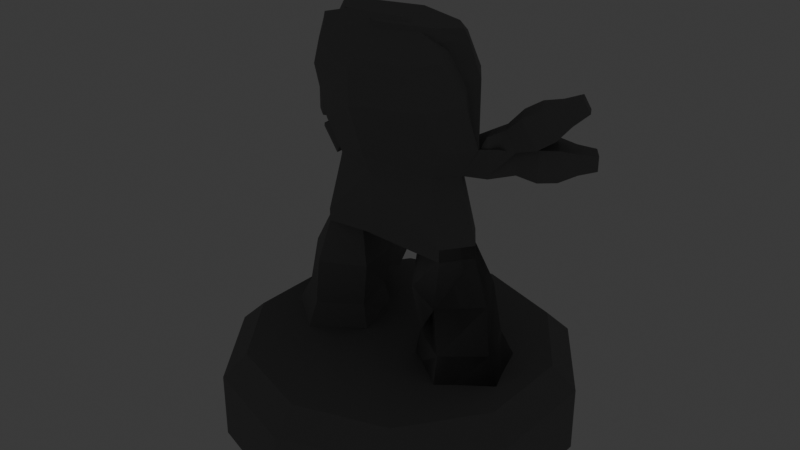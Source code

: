 # Source: statue_rootling.blend  (saved by Blender 4.5.88; exported with 4.5.12 LTS)
import bpy
from mathutils import Matrix  # noqa: F401  (used for matrix-valued properties, if any)

bpy.ops.wm.read_factory_settings(use_empty=True)
scene = bpy.context.scene
scene.name = 'Scene'

# ---- collections
col_collection = bpy.data.collections.new('Collection'); scene.collection.children.link(col_collection)

# ---- materials (node trees are filled in below, after node groups)
mat_material_002 = bpy.data.materials.new('Material.002')
mat_material = bpy.data.materials.new('Material')

# ---- material node trees
mat_material_002.use_nodes = True; mat_material_002.node_tree.nodes.clear()
_N = mat_material_002.node_tree.nodes; _L = mat_material_002.node_tree.links
n0 = _N.new('ShaderNodeBsdfPrincipled'); n0.name = 'Principled BSDF'; n0.location = (-200, 100)
n0.inputs[0].default_value = (0.2259, 0.2259, 0.2259, 1.0)
n0.inputs[2].default_value = 1.0
n1 = _N.new('ShaderNodeOutputMaterial'); n1.name = 'Material Output'; n1.location = (200, 100)
_L.new(n0.outputs[0], n1.inputs[0])
n1.is_active_output = True
mat_material.use_nodes = True; mat_material.node_tree.nodes.clear()
_N = mat_material.node_tree.nodes; _L = mat_material.node_tree.links
n0 = _N.new('ShaderNodeOutputMaterial'); n0.name = 'Material Output'; n0.location = (200, 100)
n1 = _N.new('ShaderNodeEmission'); n1.name = 'Emission'; n1.location = (-200, 100)
n1.inputs[0].default_value = (0.7602, 0.2227, 0.0, 1.0)
n1.inputs[1].default_value = 2.0
_L.new(n1.outputs[0], n0.inputs[0])
n0.is_active_output = True

# ---- world
world_world = bpy.data.worlds.new('World'); scene.world = world_world
world_world.use_nodes = True; world_world.node_tree.nodes.clear()
_N = world_world.node_tree.nodes; _L = world_world.node_tree.links
n0 = _N.new('ShaderNodeOutputWorld'); n0.name = 'World Output'; n0.location = (200, 100)
n1 = _N.new('ShaderNodeBackground'); n1.name = 'Background'; n1.location = (-200, 100)
n1.inputs[0].default_value = (0.05088, 0.05088, 0.05088, 1.0)
_L.new(n1.outputs[0], n0.inputs[0])
n0.is_active_output = True
world_world.color = (0.05088, 0.05088, 0.05088)
world_world.sun_shadow_jitter_overblur = 0.0

# ---- meshes
me_cylinder_001 = bpy.data.meshes.new('Cylinder.001')
me_cylinder_001.from_pydata([(-0.7594, -0.575, -0.3579), (-0.9723, -0.321, -0.5079), (-0.7753, -0.1404, -0.7547), (-0.4333, -0.3018, -0.7356), (-0.4189, -0.5589, -0.4856), (-0.4268, -0.02485, 0.0591), (-0.4936, 0.1158, -0.06359), (-0.3487, 0.1529, -0.1724), (-0.1876, 0.01649, -0.1), (-0.197, -0.001026, 0.08481), (-0.4085, 0.02504, 0.1041), (-0.4738, 0.1593, -0.01299), (-0.332, 0.1985, -0.1287), (0.0002123, 0.081, -0.2194), (-0.003089, 0.072, 0.2201), (-0.3486, 0.9321, 0.2596), (-0.4438, 0.9908, 0.1089), (-0.3189, 1.022, -0.0369), (0.07173, 1.04, -0.1324), (0.01225, 0.8388, 0.4118), (-0.2343, 1.149, 0.3022), (-0.3134, 1.191, 0.2086), (-0.2133, 1.21, 0.1353), (0.08057, 1.206, 0.0772), (0.04297, 1.081, 0.4073), (-0.3532, 1.146, 0.1754), (-0.2409, 1.174, 0.05948), (0.08309, 1.181, -0.008067), (0.03344, 1.017, 0.4294), (-0.2643, 1.092, 0.3057), (-0.2918, 0.4291, 0.1328), (-0.3731, 0.6059, 0.1544), (-0.483, 0.6104, -0.001974), (-0.3808, 0.4372, 0.003691), (-0.29, 0.4384, -0.1199), (-0.3669, 0.6148, -0.155), (0.02986, 0.6832, -0.2707), (3.684e-06, 0.4389, -0.2451), (-8.14e-05, 0.4387, 0.2475), (-0.01593, 0.5305, 0.2797), (-0.6068, 0.4344, -0.1317), (-0.5331, 0.3379, -0.1261), (-0.4679, 0.3845, -0.239), (-0.5396, 0.4828, -0.2444), (-0.7625, 0.3397, -0.2285), (-0.6602, 0.2056, -0.2208), (-0.5672, 0.2676, -0.3774), (-0.6695, 0.4016, -0.3851), (-0.8366, 0.2199, -0.3804), (-0.7867, 0.1545, -0.3766), (-0.7413, 0.1847, -0.453), (-0.7912, 0.2501, -0.4568), (-0.2323, 0.9664, -0.1327), (0.02023, 0.9864, -0.1861), (-0.2651, 0.7069, -0.2152), (-0.005705, 0.7588, -0.2713), (-0.2243, 0.9172, -0.02181), (0.006117, 0.9306, -0.06423), (-0.2478, 0.6981, -0.08953), (-0.01339, 0.7323, -0.1352), (-0.166, 0.8107, -0.06235), (-0.1621, 0.8604, -0.04915), (-0.1611, 0.8248, -0.1151), (-0.1579, 0.875, -0.1013), (-0.1124, 0.8044, -0.06112), (-0.1103, 0.853, -0.05176), (-0.1074, 0.8191, -0.1128), (-0.1047, 0.8686, -0.1007), (-0.1695, 0.8127, -0.09067), (-0.1696, 0.8348, -0.04922), (-0.1658, 0.8738, -0.07424), (-0.1649, 0.8521, -0.114), (-0.1341, 0.818, -0.1212), (-0.1333, 0.8792, -0.1062), (-0.09972, 0.8451, -0.1117), (-0.1038, 0.8058, -0.08759), (-0.1022, 0.865, -0.0763), (-0.105, 0.8267, -0.04918), (-0.139, 0.8003, -0.0569), (-0.1372, 0.8598, -0.04532), (-0.1798, 0.8447, -0.08259), (-0.1314, 0.852, -0.1248), (-0.09391, 0.836, -0.08098), (-0.1405, 0.8277, -0.03796), (-0.1373, 0.798, -0.09207), (-0.1368, 0.8816, -0.07314), (0.4554, -0.7238, 0.3095), (0.7497, -0.7238, 0.09564), (0.6373, -0.7238, -0.2504), (0.2735, -0.7238, -0.2504), (0.161, -0.7238, 0.09564), (0.3723, 0.009126, 0.1551), (0.4836, 0.009126, -0.001897), (0.3687, 0.009126, -0.1562), (0.1864, 0.009126, -0.09466), (0.1886, 0.009126, 0.09773), (0.3723, 0.08076, 0.1551), (0.4836, 0.08076, -0.001897), (0.3687, 0.08076, -0.1562), (0.3896, 0.8544, 0.3007), (0.5142, 0.8871, 0.1636), (0.4116, 0.9472, 0.002324), (0.3379, 1.078, 0.3394), (0.4331, 1.1, 0.2558), (0.3535, 1.14, 0.1729), (0.4562, 1.054, 0.2239), (0.3598, 1.105, 0.09637), (0.3404, 1.022, 0.3418), (0.2947, 0.4386, 0.1229), (0.3706, 0.5939, 0.1607), (0.4837, 0.6041, 0.001562), (0.3832, 0.4389, -0.001527), (0.2935, 0.4386, -0.1246), (0.37, 0.608, -0.1512), (0.5703, 0.7003, -0.08774), (0.6267, 0.5944, -0.1076), (0.5595, 0.5786, -0.2289), (0.5049, 0.6837, -0.2099), (0.7236, 0.8215, -0.154), (0.802, 0.6745, -0.1815), (0.7096, 0.6568, -0.3494), (0.6313, 0.8038, -0.3218), (0.8664, 0.8743, -0.2945), (0.9046, 0.8025, -0.3079), (0.8596, 0.7939, -0.3898), (0.8214, 0.8656, -0.3764), (0.3203, 0.9152, -0.1056), (0.1073, 0.9764, -0.1808), (0.2898, 0.6846, -0.2034), (0.08152, 0.7503, -0.2668), (0.2819, 0.8753, -5.954e-05), (0.08941, 0.9214, -0.05936), (0.2611, 0.6814, -0.0807), (0.06997, 0.7239, -0.1307), (0.2242, 0.7709, -0.04095), (0.2213, 0.8181, -0.03232), (0.2281, 0.7861, -0.09461), (0.2313, 0.8371, -0.08132), (0.1693, 0.7762, -0.04608), (0.1709, 0.8272, -0.03808), (0.1738, 0.7913, -0.09804), (0.1763, 0.8419, -0.0866), (0.2316, 0.7724, -0.06925), (0.2314, 0.7943, -0.02774), (0.2353, 0.8347, -0.05364), (0.2362, 0.8127, -0.09314), (0.201, 0.7847, -0.1035), (0.2045, 0.8466, -0.08815), (0.1692, 0.8182, -0.09812), (0.165, 0.7783, -0.07364), (0.1644, 0.8374, -0.06498), (0.1613, 0.7975, -0.03745), (0.1955, 0.7657, -0.03932), (0.198, 0.8287, -0.02901), (0.2461, 0.8023, -0.06016), (0.204, 0.8192, -0.1074), (0.1547, 0.811, -0.06673), (0.1968, 0.7941, -0.01952), (0.1974, 0.7633, -0.07446), (0.2018, 0.8491, -0.05518), (-0.4659, 0.5849, -0.2155), (-0.58, 0.5061, -0.0557), (-0.3703, 0.441, -0.191), (-0.4635, 0.4115, -0.04918), (-0.5959, 0.2549, -0.1593), (-0.5011, 0.3203, -0.321), (-0.7014, 0.3932, -0.1673), (-0.6053, 0.4599, -0.3289), (-0.73, 0.3186, -0.4149), (-0.7923, 0.2771, -0.31), (-0.6615, 0.2288, -0.4097), (-0.7238, 0.1873, -0.3048), (0.4288, 0.64, -0.198), (0.5148, 0.6739, -0.01947), (0.4261, 0.4634, -0.2001), (0.52, 0.472, -0.05361), (0.729, 0.6234, -0.1325), (0.6333, 0.6029, -0.306), (0.6482, 0.775, -0.104), (0.5537, 0.7541, -0.2782), (0.7327, 0.8299, -0.3439), (0.7945, 0.8418, -0.2315), (0.7851, 0.7315, -0.3623), (0.8469, 0.7433, -0.2499), (0.5907, -0.223, 0.03368), (0.6332, -0.4917, 0.05555), (0.4653, -0.223, -0.2064), (0.5335, -0.4917, -0.1927), (0.1982, -0.223, -0.1612), (0.2666, -0.4917, -0.1747), (0.1586, -0.223, 0.1067), (0.2013, -0.4917, 0.08478), (0.4278, -0.4917, 0.2271), (0.4012, -0.223, 0.2272), (-0.6673, -0.0169, -0.2003), (-0.7883, -0.1896, -0.3734), (-0.4855, 0.0666, -0.36), (-0.6261, -0.0831, -0.5378), (-0.2213, -0.148, -0.2368), (-0.3508, -0.2794, -0.4264), (-0.2128, -0.227, -0.0003654), (-0.337, -0.4131, -0.2179), (-0.6378, -0.385, -0.2355), (-0.5347, -0.2166, -0.04281)], [], [(0, 1, 2, 3, 4), (200, 9, 5, 203), (198, 8, 9, 200), (196, 7, 8, 198), (194, 6, 7, 196), (203, 5, 6, 194), (6, 5, 10, 11), (8, 7, 12, 13), (5, 9, 14, 10), (7, 6, 11, 12), (9, 8, 13, 14), (32, 31, 15, 16), (35, 17, 52, 54), (31, 39, 19, 15), (35, 32, 16, 17), (26, 25, 21, 22), (25, 29, 20, 21), (27, 26, 22, 23), (29, 28, 24, 20), (24, 23, 22, 21, 20), (15, 19, 28, 29), (18, 17, 26, 27), (16, 15, 29, 25), (17, 16, 25, 26), (12, 11, 33, 34), (161, 160, 43, 40), (10, 14, 38, 30), (30, 38, 39, 31), (13, 12, 34, 37), (37, 34, 35, 36), (11, 10, 30, 33), (33, 30, 31, 32), (165, 164, 45, 46), (160, 162, 42, 43), (163, 161, 40, 41), (162, 163, 41, 42), (169, 168, 51, 48), (164, 166, 44, 45), (166, 167, 47, 44), (167, 165, 46, 47), (50, 49, 48, 51), (168, 170, 50, 51), (170, 171, 49, 50), (171, 169, 48, 49), (52, 53, 57, 56), (18, 36, 55, 53), (36, 35, 54, 55), (17, 18, 53, 52), (59, 58, 56, 57), (55, 54, 58, 59), (54, 52, 56, 58), (53, 55, 59, 57), (60, 69, 80, 68), (69, 61, 70, 80), (80, 70, 63, 71), (68, 80, 71, 62), (62, 71, 81, 72), (71, 63, 73, 81), (81, 73, 67, 74), (72, 81, 74, 66), (66, 74, 82, 75), (74, 67, 76, 82), (82, 76, 65, 77), (75, 82, 77, 64), (64, 77, 83, 78), (77, 65, 79, 83), (83, 79, 61, 69), (78, 83, 69, 60), (62, 72, 84, 68), (72, 66, 75, 84), (84, 75, 64, 78), (68, 84, 78, 60), (67, 73, 85, 76), (73, 63, 70, 85), (85, 70, 61, 79), (76, 85, 79, 65), (86, 90, 89, 88, 87), (190, 193, 91, 95), (188, 190, 95, 94), (186, 188, 94, 93), (184, 186, 93, 92), (193, 184, 92, 91), (92, 97, 96, 91), (94, 13, 98, 93), (91, 96, 14, 95), (93, 98, 97, 92), (95, 14, 13, 94), (110, 100, 99, 109), (113, 128, 126, 101), (109, 99, 19, 39), (113, 101, 100, 110), (106, 104, 103, 105), (105, 103, 102, 107), (27, 23, 104, 106), (107, 102, 24, 28), (24, 102, 103, 104, 23), (99, 107, 28, 19), (18, 27, 106, 101), (100, 105, 107, 99), (101, 106, 105, 100), (98, 112, 111, 97), (173, 114, 117, 172), (96, 108, 38, 14), (108, 109, 39, 38), (13, 37, 112, 98), (37, 36, 113, 112), (97, 111, 108, 96), (111, 110, 109, 108), (177, 120, 119, 176), (172, 117, 116, 174), (175, 115, 114, 173), (174, 116, 115, 175), (181, 122, 125, 180), (176, 119, 118, 178), (178, 118, 121, 179), (179, 121, 120, 177), (124, 125, 122, 123), (180, 125, 124, 182), (182, 124, 123, 183), (183, 123, 122, 181), (126, 130, 131, 127), (18, 127, 129, 36), (36, 129, 128, 113), (101, 126, 127, 18), (133, 131, 130, 132), (129, 133, 132, 128), (128, 132, 130, 126), (127, 131, 133, 129), (134, 142, 154, 143), (143, 154, 144, 135), (154, 145, 137, 144), (142, 136, 145, 154), (136, 146, 155, 145), (145, 155, 147, 137), (155, 148, 141, 147), (146, 140, 148, 155), (140, 149, 156, 148), (148, 156, 150, 141), (156, 151, 139, 150), (149, 138, 151, 156), (138, 152, 157, 151), (151, 157, 153, 139), (157, 143, 135, 153), (152, 134, 143, 157), (136, 142, 158, 146), (146, 158, 149, 140), (158, 152, 138, 149), (142, 134, 152, 158), (141, 150, 159, 147), (147, 159, 144, 137), (159, 153, 135, 144), (150, 139, 153, 159), (34, 33, 163, 162), (33, 32, 161, 163), (35, 34, 162, 160), (32, 35, 160, 161), (43, 42, 165, 167), (40, 43, 167, 166), (41, 40, 166, 164), (42, 41, 164, 165), (45, 44, 169, 171), (46, 45, 171, 170), (47, 46, 170, 168), (44, 47, 168, 169), (112, 174, 175, 111), (111, 175, 173, 110), (113, 172, 174, 112), (110, 173, 172, 113), (117, 179, 177, 116), (114, 178, 179, 117), (115, 176, 178, 114), (116, 177, 176, 115), (119, 183, 181, 118), (120, 182, 183, 119), (121, 180, 182, 120), (118, 181, 180, 121), (86, 87, 185, 192), (192, 185, 184, 193), (87, 88, 187, 185), (185, 187, 186, 184), (88, 89, 189, 187), (187, 189, 188, 186), (89, 90, 191, 189), (189, 191, 190, 188), (90, 86, 192, 191), (191, 192, 193, 190), (0, 202, 195, 1), (202, 203, 194, 195), (1, 195, 197, 2), (195, 194, 196, 197), (2, 197, 199, 3), (197, 196, 198, 199), (3, 199, 201, 4), (199, 198, 200, 201), (4, 201, 202, 0), (201, 200, 203, 202)])
me_cylinder_001.polygons.foreach_set('material_index', [0, 0, 0, 0, 0, 0, 0, 0, 0, 0, 0, 0, 0, 0, 0, 0, 0, 0, 0, 0, 0, 0, 0, 0, 0, 0, 0, 0, 0, 0, 0, 0, 0, 0, 0, 0, 0, 0, 0, 0, 0, 0, 0, 0, 0, 0, 0, 0, 0, 0, 0, 0, 1, 1, 1, 1, 1, 1, 1, 1, 1, 1, 1, 1, 1, 1, 1, 1, 1, 1, 1, 1, 1, 1, 1, 1, 0, 0, 0, 0, 0, 0, 0, 0, 0, 0, 0, 0, 0, 0, 0, 0, 0, 0, 0, 0, 0, 0, 0, 0, 0, 0, 0, 0, 0, 0, 0, 0, 0, 0, 0, 0, 0, 0, 0, 0, 0, 0, 0, 0, 0, 0, 0, 0, 0, 0, 0, 0, 1, 1, 1, 1, 1, 1, 1, 1, 1, 1, 1, 1, 1, 1, 1, 1, 1, 1, 1, 1, 1, 1, 1, 1, 0, 0, 0, 0, 0, 0, 0, 0, 0, 0, 0, 0, 0, 0, 0, 0, 0, 0, 0, 0, 0, 0, 0, 0, 0, 0, 0, 0, 0, 0, 0, 0, 0, 0, 0, 0, 0, 0, 0, 0, 0, 0, 0, 0])
_uv = me_cylinder_001.uv_layers.new(name='UVMap')
_uv.uv.foreach_set('vector', [0.75, 0.49, 0.9783, 0.3242, 0.8911, 0.05584, 0.6089, 0.05584, 0.5217, 0.3242, 0.2, 0.6667, 0.2, 0.75, 2.98e-08, 0.75, 2.98e-08, 0.6667, 0.4, 0.6667, 0.4, 0.75, 0.2, 0.75, 0.2, 0.6667, 0.6, 0.6667, 0.6, 0.75, 0.4, 0.75, 0.4, 0.6667, 0.8, 0.6667, 0.8, 0.75, 0.6, 0.75, 0.6, 0.6667, 1.0, 0.6667, 1.0, 0.75, 0.8, 0.75, 0.8, 0.6667, 0.8, 0.75, 1.0, 0.75, 1.0, 0.75, 0.8, 0.75, 0.4, 0.75, 0.6, 0.75, 0.6, 0.75, 0.4, 0.75, 2.98e-08, 0.75, 0.2, 0.75, 0.2, 0.75, 2.98e-08, 0.75, 0.6, 0.75, 0.8, 0.75, 0.8, 0.75, 0.6, 0.75, 0.2, 0.75, 0.4, 0.75, 0.4, 0.75, 0.2, 0.75, 0.8, 0.75, 1.0, 0.75, 1.0, 0.75, 0.8, 0.75, 0.6, 0.75, 0.6, 0.75, 0.6, 0.75, 0.6, 0.75, 2.98e-08, 0.75, 0.2, 0.75, 0.2, 0.75, 2.98e-08, 0.75, 0.6, 0.75, 0.8, 0.75, 0.8, 0.75, 0.6, 0.75, 0.6, 0.75, 0.8, 0.75, 0.8, 0.75, 0.6, 0.75, 0.8, 0.75, 1.0, 0.75, 1.0, 0.75, 0.8, 0.75, 0.4, 0.75, 0.6, 0.75, 0.6, 0.75, 0.4, 0.75, 2.98e-08, 0.75, 0.2, 0.75, 0.2, 0.75, 2.98e-08, 0.75, 0.2, 0.75, 0.4, 0.75, 0.6, 0.75, 0.8, 0.75, 1.0, 0.75, 2.98e-08, 0.75, 0.2, 0.75, 0.2, 0.75, 2.98e-08, 0.75, 0.4, 0.75, 0.6, 0.75, 0.6, 0.75, 0.4, 0.75, 0.8, 0.75, 1.0, 0.75, 1.0, 0.75, 0.8, 0.75, 0.6, 0.75, 0.8, 0.75, 0.8, 0.75, 0.6, 0.75, 0.6, 0.75, 0.8, 0.75, 0.8, 0.75, 0.6, 0.75, 0.8, 0.75, 0.6, 0.75, 0.6, 0.75, 0.8, 0.75, 2.98e-08, 0.75, 0.2, 0.75, 0.2, 0.75, 2.98e-08, 0.75, 2.98e-08, 0.75, 0.2, 0.75, 0.2, 0.75, 2.98e-08, 0.75, 0.4, 0.75, 0.6, 0.75, 0.6, 0.75, 0.4, 0.75, 0.4, 0.75, 0.6, 0.75, 0.6, 0.75, 0.4, 0.75, 0.8, 0.75, 1.0, 0.75, 1.0, 0.75, 0.8, 0.75, 0.8, 0.75, 1.0, 0.75, 1.0, 0.75, 0.8, 0.75, 0.6, 0.75, 0.8, 0.75, 0.8, 0.75, 0.6, 0.75, 0.6, 0.75, 0.6, 0.75, 0.6, 0.75, 0.6, 0.75, 0.8, 0.75, 0.8, 0.75, 0.8, 0.75, 0.8, 0.75, 0.6, 0.75, 0.8, 0.75, 0.8, 0.75, 0.6, 0.75, 0.8, 0.75, 0.6, 0.75, 0.6, 0.75, 0.8, 0.75, 0.8, 0.75, 0.8, 0.75, 0.8, 0.75, 0.8, 0.75, 0.8, 0.75, 0.6, 0.75, 0.6, 0.75, 0.8, 0.75, 0.6, 0.75, 0.6, 0.75, 0.6, 0.75, 0.6, 0.75, 0.6, 0.75, 0.8, 0.75, 0.8, 0.75, 0.6, 0.75, 0.6, 0.75, 0.6, 0.75, 0.6, 0.75, 0.6, 0.75, 0.6, 0.75, 0.8, 0.75, 0.8, 0.75, 0.6, 0.75, 0.8, 0.75, 0.8, 0.75, 0.8, 0.75, 0.8, 0.75, 0.6, 0.75, 0.4, 0.75, 0.4, 0.75, 0.6, 0.75, 0.4, 0.75, 0.4, 0.75, 0.4, 0.75, 0.4, 0.75, 0.4, 0.75, 0.6, 0.75, 0.6, 0.75, 0.4, 0.75, 0.6, 0.75, 0.4, 0.75, 0.4, 0.75, 0.6, 0.75, 0.4, 0.75, 0.6, 0.75, 0.6, 0.75, 0.4, 0.75, 0.4, 0.75, 0.6, 0.75, 0.6, 0.75, 0.4, 0.75, 0.6, 0.75, 0.6, 0.75, 0.6, 0.75, 0.6, 0.75, 0.4, 0.75, 0.4, 0.75, 0.4, 0.75, 0.4, 0.75, 0.375, 0.0, 0.5, 0.0, 0.5, 0.125, 0.375, 0.125, 0.5, 0.0, 0.625, 0.0, 0.625, 0.125, 0.5, 0.125, 0.5, 0.125, 0.625, 0.125, 0.625, 0.25, 0.5, 0.25, 0.375, 0.125, 0.5, 0.125, 0.5, 0.25, 0.375, 0.25, 0.375, 0.25, 0.5, 0.25, 0.5, 0.375, 0.375, 0.375, 0.5, 0.25, 0.625, 0.25, 0.625, 0.375, 0.5, 0.375, 0.5, 0.375, 0.625, 0.375, 0.625, 0.5, 0.5, 0.5, 0.375, 0.375, 0.5, 0.375, 0.5, 0.5, 0.375, 0.5, 0.375, 0.5, 0.5, 0.5, 0.5, 0.625, 0.375, 0.625, 0.5, 0.5, 0.625, 0.5, 0.625, 0.625, 0.5, 0.625, 0.5, 0.625, 0.625, 0.625, 0.625, 0.75, 0.5, 0.75, 0.375, 0.625, 0.5, 0.625, 0.5, 0.75, 0.375, 0.75, 0.375, 0.75, 0.5, 0.75, 0.5, 0.875, 0.375, 0.875, 0.5, 0.75, 0.625, 0.75, 0.625, 0.875, 0.5, 0.875, 0.5, 0.875, 0.625, 0.875, 0.625, 1.0, 0.5, 1.0, 0.375, 0.875, 0.5, 0.875, 0.5, 1.0, 0.375, 1.0, 0.125, 0.5, 0.25, 0.5, 0.25, 0.625, 0.125, 0.625, 0.25, 0.5, 0.375, 0.5, 0.375, 0.625, 0.25, 0.625, 0.25, 0.625, 0.375, 0.625, 0.375, 0.75, 0.25, 0.75, 0.125, 0.625, 0.25, 0.625, 0.25, 0.75, 0.125, 0.75, 0.625, 0.5, 0.75, 0.5, 0.75, 0.625, 0.625, 0.625, 0.75, 0.5, 0.875, 0.5, 0.875, 0.625, 0.75, 0.625, 0.75, 0.625, 0.875, 0.625, 0.875, 0.75, 0.75, 0.75, 0.625, 0.625, 0.75, 0.625, 0.75, 0.75, 0.625, 0.75, 0.75, 0.49, 0.5217, 0.3242, 0.6089, 0.05584, 0.8911, 0.05584, 0.9783, 0.3242, 0.2, 0.6667, 2.98e-08, 0.6667, 2.98e-08, 0.75, 0.2, 0.75, 0.4, 0.6667, 0.2, 0.6667, 0.2, 0.75, 0.4, 0.75, 0.6, 0.6667, 0.4, 0.6667, 0.4, 0.75, 0.6, 0.75, 0.8, 0.6667, 0.6, 0.6667, 0.6, 0.75, 0.8, 0.75, 1.0, 0.6667, 0.8, 0.6667, 0.8, 0.75, 1.0, 0.75, 0.8, 0.75, 0.8, 0.75, 1.0, 0.75, 1.0, 0.75, 0.4, 0.75, 0.4, 0.75, 0.6, 0.75, 0.6, 0.75, 2.98e-08, 0.75, 2.98e-08, 0.75, 0.2, 0.75, 0.2, 0.75, 0.6, 0.75, 0.6, 0.75, 0.8, 0.75, 0.8, 0.75, 0.2, 0.75, 0.2, 0.75, 0.4, 0.75, 0.4, 0.75, 0.8, 0.75, 0.8, 0.75, 1.0, 0.75, 1.0, 0.75, 0.6, 0.75, 0.6, 0.75, 0.6, 0.75, 0.6, 0.75, 2.98e-08, 0.75, 2.98e-08, 0.75, 0.2, 0.75, 0.2, 0.75, 0.6, 0.75, 0.6, 0.75, 0.8, 0.75, 0.8, 0.75, 0.6, 0.75, 0.6, 0.75, 0.8, 0.75, 0.8, 0.75, 0.8, 0.75, 0.8, 0.75, 1.0, 0.75, 1.0, 0.75, 0.4, 0.75, 0.4, 0.75, 0.6, 0.75, 0.6, 0.75, 2.98e-08, 0.75, 2.98e-08, 0.75, 0.2, 0.75, 0.2, 0.75, 0.2, 0.75, 1.0, 0.75, 0.8, 0.75, 0.6, 0.75, 0.4, 0.75, 2.98e-08, 0.75, 2.98e-08, 0.75, 0.2, 0.75, 0.2, 0.75, 0.4, 0.75, 0.4, 0.75, 0.6, 0.75, 0.6, 0.75, 0.8, 0.75, 0.8, 0.75, 1.0, 0.75, 1.0, 0.75, 0.6, 0.75, 0.6, 0.75, 0.8, 0.75, 0.8, 0.75, 0.6, 0.75, 0.6, 0.75, 0.8, 0.75, 0.8, 0.75, 0.8, 0.75, 0.8, 0.75, 0.6, 0.75, 0.6, 0.75, 2.98e-08, 0.75, 2.98e-08, 0.75, 0.2, 0.75, 0.2, 0.75, 2.98e-08, 0.75, 2.98e-08, 0.75, 0.2, 0.75, 0.2, 0.75, 0.4, 0.75, 0.4, 0.75, 0.6, 0.75, 0.6, 0.75, 0.4, 0.75, 0.4, 0.75, 0.6, 0.75, 0.6, 0.75, 0.8, 0.75, 0.8, 0.75, 1.0, 0.75, 1.0, 0.75, 0.8, 0.75, 0.8, 0.75, 1.0, 0.75, 1.0, 0.75, 0.6, 0.75, 0.6, 0.75, 0.8, 0.75, 0.8, 0.75, 0.6, 0.75, 0.6, 0.75, 0.6, 0.75, 0.6, 0.75, 0.8, 0.75, 0.8, 0.75, 0.8, 0.75, 0.8, 0.75, 0.6, 0.75, 0.6, 0.75, 0.8, 0.75, 0.8, 0.75, 0.8, 0.75, 0.8, 0.75, 0.6, 0.75, 0.6, 0.75, 0.8, 0.75, 0.8, 0.75, 0.8, 0.75, 0.8, 0.75, 0.8, 0.75, 0.8, 0.75, 0.6, 0.75, 0.6, 0.75, 0.6, 0.75, 0.6, 0.75, 0.6, 0.75, 0.6, 0.75, 0.6, 0.75, 0.6, 0.75, 0.8, 0.75, 0.8, 0.75, 0.6, 0.75, 0.6, 0.75, 0.6, 0.75, 0.6, 0.75, 0.6, 0.75, 0.6, 0.75, 0.8, 0.75, 0.8, 0.75, 0.8, 0.75, 0.8, 0.75, 0.8, 0.75, 0.8, 0.75, 0.6, 0.75, 0.6, 0.75, 0.4, 0.75, 0.4, 0.75, 0.4, 0.75, 0.4, 0.75, 0.4, 0.75, 0.4, 0.75, 0.4, 0.75, 0.4, 0.75, 0.6, 0.75, 0.6, 0.75, 0.6, 0.75, 0.6, 0.75, 0.4, 0.75, 0.4, 0.75, 0.4, 0.75, 0.4, 0.75, 0.6, 0.75, 0.6, 0.75, 0.4, 0.75, 0.4, 0.75, 0.6, 0.75, 0.6, 0.75, 0.6, 0.75, 0.6, 0.75, 0.6, 0.75, 0.6, 0.75, 0.4, 0.75, 0.4, 0.75, 0.4, 0.75, 0.4, 0.75, 0.375, 0.0, 0.375, 0.125, 0.5, 0.125, 0.5, 0.0, 0.5, 0.0, 0.5, 0.125, 0.625, 0.125, 0.625, 0.0, 0.5, 0.125, 0.5, 0.25, 0.625, 0.25, 0.625, 0.125, 0.375, 0.125, 0.375, 0.25, 0.5, 0.25, 0.5, 0.125, 0.375, 0.25, 0.375, 0.375, 0.5, 0.375, 0.5, 0.25, 0.5, 0.25, 0.5, 0.375, 0.625, 0.375, 0.625, 0.25, 0.5, 0.375, 0.5, 0.5, 0.625, 0.5, 0.625, 0.375, 0.375, 0.375, 0.375, 0.5, 0.5, 0.5, 0.5, 0.375, 0.375, 0.5, 0.375, 0.625, 0.5, 0.625, 0.5, 0.5, 0.5, 0.5, 0.5, 0.625, 0.625, 0.625, 0.625, 0.5, 0.5, 0.625, 0.5, 0.75, 0.625, 0.75, 0.625, 0.625, 0.375, 0.625, 0.375, 0.75, 0.5, 0.75, 0.5, 0.625, 0.375, 0.75, 0.375, 0.875, 0.5, 0.875, 0.5, 0.75, 0.5, 0.75, 0.5, 0.875, 0.625, 0.875, 0.625, 0.75, 0.5, 0.875, 0.5, 1.0, 0.625, 1.0, 0.625, 0.875, 0.375, 0.875, 0.375, 1.0, 0.5, 1.0, 0.5, 0.875, 0.125, 0.5, 0.125, 0.625, 0.25, 0.625, 0.25, 0.5, 0.25, 0.5, 0.25, 0.625, 0.375, 0.625, 0.375, 0.5, 0.25, 0.625, 0.25, 0.75, 0.375, 0.75, 0.375, 0.625, 0.125, 0.625, 0.125, 0.75, 0.25, 0.75, 0.25, 0.625, 0.625, 0.5, 0.625, 0.625, 0.75, 0.625, 0.75, 0.5, 0.75, 0.5, 0.75, 0.625, 0.875, 0.625, 0.875, 0.5, 0.75, 0.625, 0.75, 0.75, 0.875, 0.75, 0.875, 0.625, 0.625, 0.625, 0.625, 0.75, 0.75, 0.75, 0.75, 0.625, 0.6, 0.75, 0.8, 0.75, 0.8, 0.75, 0.6, 0.75, 0.8, 0.75, 0.8, 0.75, 0.8, 0.75, 0.8, 0.75, 0.6, 0.75, 0.6, 0.75, 0.6, 0.75, 0.6, 0.75, 0.8, 0.75, 0.6, 0.75, 0.6, 0.75, 0.8, 0.75, 0.6, 0.75, 0.6, 0.75, 0.6, 0.75, 0.6, 0.75, 0.8, 0.75, 0.6, 0.75, 0.6, 0.75, 0.8, 0.75, 0.8, 0.75, 0.8, 0.75, 0.8, 0.75, 0.8, 0.75, 0.6, 0.75, 0.8, 0.75, 0.8, 0.75, 0.6, 0.75, 0.8, 0.75, 0.8, 0.75, 0.8, 0.75, 0.8, 0.75, 0.6, 0.75, 0.8, 0.75, 0.8, 0.75, 0.6, 0.75, 0.6, 0.75, 0.6, 0.75, 0.6, 0.75, 0.6, 0.75, 0.8, 0.75, 0.6, 0.75, 0.6, 0.75, 0.8, 0.75, 0.6, 0.75, 0.6, 0.75, 0.8, 0.75, 0.8, 0.75, 0.8, 0.75, 0.8, 0.75, 0.8, 0.75, 0.8, 0.75, 0.6, 0.75, 0.6, 0.75, 0.6, 0.75, 0.6, 0.75, 0.8, 0.75, 0.8, 0.75, 0.6, 0.75, 0.6, 0.75, 0.6, 0.75, 0.6, 0.75, 0.6, 0.75, 0.6, 0.75, 0.8, 0.75, 0.8, 0.75, 0.6, 0.75, 0.6, 0.75, 0.8, 0.75, 0.8, 0.75, 0.8, 0.75, 0.8, 0.75, 0.6, 0.75, 0.6, 0.75, 0.8, 0.75, 0.8, 0.75, 0.8, 0.75, 0.8, 0.75, 0.8, 0.75, 0.8, 0.75, 0.6, 0.75, 0.6, 0.75, 0.8, 0.75, 0.8, 0.75, 0.6, 0.75, 0.6, 0.75, 0.6, 0.75, 0.6, 0.75, 0.8, 0.75, 0.8, 0.75, 0.6, 0.75, 0.6, 0.75, 1.0, 0.5, 0.8, 0.5, 0.8, 0.5833, 1.0, 0.5833, 1.0, 0.5833, 0.8, 0.5833, 0.8, 0.6667, 1.0, 0.6667, 0.8, 0.5, 0.6, 0.5, 0.6, 0.5833, 0.8, 0.5833, 0.8, 0.5833, 0.6, 0.5833, 0.6, 0.6667, 0.8, 0.6667, 0.6, 0.5, 0.4, 0.5, 0.4, 0.5833, 0.6, 0.5833, 0.6, 0.5833, 0.4, 0.5833, 0.4, 0.6667, 0.6, 0.6667, 0.4, 0.5, 0.2, 0.5, 0.2, 0.5833, 0.4, 0.5833, 0.4, 0.5833, 0.2, 0.5833, 0.2, 0.6667, 0.4, 0.6667, 0.2, 0.5, 2.98e-08, 0.5, 2.98e-08, 0.5833, 0.2, 0.5833, 0.2, 0.5833, 2.98e-08, 0.5833, 2.98e-08, 0.6667, 0.2, 0.6667, 1.0, 0.5, 1.0, 0.5833, 0.8, 0.5833, 0.8, 0.5, 1.0, 0.5833, 1.0, 0.6667, 0.8, 0.6667, 0.8, 0.5833, 0.8, 0.5, 0.8, 0.5833, 0.6, 0.5833, 0.6, 0.5, 0.8, 0.5833, 0.8, 0.6667, 0.6, 0.6667, 0.6, 0.5833, 0.6, 0.5, 0.6, 0.5833, 0.4, 0.5833, 0.4, 0.5, 0.6, 0.5833, 0.6, 0.6667, 0.4, 0.6667, 0.4, 0.5833, 0.4, 0.5, 0.4, 0.5833, 0.2, 0.5833, 0.2, 0.5, 0.4, 0.5833, 0.4, 0.6667, 0.2, 0.6667, 0.2, 0.5833, 0.2, 0.5, 0.2, 0.5833, 2.98e-08, 0.5833, 2.98e-08, 0.5, 0.2, 0.5833, 0.2, 0.6667, 2.98e-08, 0.6667, 2.98e-08, 0.5833])
me_cylinder_001.materials.append(mat_material_002)
me_cylinder_001.materials.append(mat_material)
me_cylinder_001.update()
me_cylinder = bpy.data.meshes.new('Cylinder')
me_cylinder.from_pydata([(0.0, 1.0, -0.25), (0.5878, 0.809, -0.25), (0.9511, 0.309, -0.25), (0.9511, -0.309, -0.25), (0.5878, -0.809, -0.25), (0.0, -1.0, -0.25), (-0.5878, -0.809, -0.25), (-0.9511, -0.309, -0.25), (-0.9511, 0.309, -0.25), (-0.5878, 0.809, -0.25), (3.725e-09, 0.8652, 0.25), (0.0, 1.0, 0.1218), (0.5086, 0.7, 0.25), (0.5878, 0.809, 0.1218), (0.8229, 0.2674, 0.25), (0.9511, 0.309, 0.1218), (0.8229, -0.2674, 0.25), (0.9511, -0.309, 0.1218), (0.5086, -0.7, 0.25), (0.5878, -0.809, 0.1218), (-3.725e-09, -0.8652, 0.25), (0.0, -1.0, 0.1218), (-0.5086, -0.7, 0.25), (-0.5878, -0.809, 0.1218), (-0.8229, -0.2674, 0.25), (-0.9511, -0.309, 0.1218), (-0.8229, 0.2674, 0.25), (-0.9511, 0.309, 0.1218), (-0.5086, 0.7, 0.25), (-0.5878, 0.809, 0.1218)], [], [(0, 1, 2, 3, 4, 5, 6, 7, 8, 9), (13, 11, 10, 12), (15, 13, 12, 14), (17, 15, 14, 16), (19, 17, 16, 18), (21, 19, 18, 20), (23, 21, 20, 22), (25, 23, 22, 24), (27, 25, 24, 26), (29, 27, 26, 28), (11, 29, 28, 10), (12, 10, 28, 26, 24, 22, 20, 18, 16, 14), (0, 11, 13, 1), (9, 29, 11, 0), (1, 13, 15, 2), (2, 15, 17, 3), (3, 17, 19, 4), (4, 19, 21, 5), (5, 21, 23, 6), (6, 23, 25, 7), (7, 25, 27, 8), (8, 27, 29, 9)])
_uv = me_cylinder.uv_layers.new(name='UVMap')
_uv.uv.foreach_set('vector', [0.75, 0.49, 0.8911, 0.4442, 0.9783, 0.3242, 0.9783, 0.1758, 0.8911, 0.05584, 0.75, 0.01, 0.6089, 0.05584, 0.5217, 0.1758, 0.5217, 0.3242, 0.6089, 0.4442, 0.3911, 0.4442, 0.25, 0.49, 0.25, 0.4577, 0.3721, 0.418, 0.4783, 0.3242, 0.3911, 0.4442, 0.3721, 0.418, 0.4475, 0.3142, 0.4783, 0.1758, 0.4783, 0.3242, 0.4475, 0.3142, 0.4475, 0.1858, 0.3911, 0.05584, 0.4783, 0.1758, 0.4475, 0.1858, 0.3721, 0.082, 0.25, 0.01, 0.3911, 0.05584, 0.3721, 0.082, 0.25, 0.04234, 0.1089, 0.05584, 0.25, 0.01, 0.25, 0.04234, 0.1279, 0.082, 0.02175, 0.1758, 0.1089, 0.05584, 0.1279, 0.082, 0.0525, 0.1858, 0.02175, 0.3242, 0.02175, 0.1758, 0.0525, 0.1858, 0.0525, 0.3142, 0.1089, 0.4442, 0.02175, 0.3242, 0.0525, 0.3142, 0.1279, 0.418, 0.25, 0.49, 0.1089, 0.4442, 0.1279, 0.418, 0.25, 0.4577, 0.3721, 0.418, 0.25, 0.4577, 0.1279, 0.418, 0.0525, 0.3142, 0.0525, 0.1858, 0.1279, 0.082, 0.25, 0.04234, 0.3721, 0.082, 0.4475, 0.1858, 0.4475, 0.3142, 1.0, 0.5, 1.0, 0.8718, 0.9, 0.8718, 0.9, 0.5, 0.1, 0.5, 0.1, 0.8718, -7.451e-08, 0.8718, -7.451e-08, 0.5, 0.9, 0.5, 0.9, 0.8718, 0.8, 0.8718, 0.8, 0.5, 0.8, 0.5, 0.8, 0.8718, 0.7, 0.8718, 0.7, 0.5, 0.7, 0.5, 0.7, 0.8718, 0.6, 0.8718, 0.6, 0.5, 0.6, 0.5, 0.6, 0.8718, 0.5, 0.8718, 0.5, 0.5, 0.5, 0.5, 0.5, 0.8718, 0.4, 0.8718, 0.4, 0.5, 0.4, 0.5, 0.4, 0.8718, 0.3, 0.8718, 0.3, 0.5, 0.3, 0.5, 0.3, 0.8718, 0.2, 0.8718, 0.2, 0.5, 0.2, 0.5, 0.2, 0.8718, 0.1, 0.8718, 0.1, 0.5])
me_cylinder.materials.append(mat_material_002)
me_cylinder.update()
me_cylinder_002 = bpy.data.meshes.new('Cylinder.002')
me_cylinder_002.from_pydata([(-0.4554, -0.7238, 0.3095), (-0.7497, -0.7238, 0.09564), (-0.6373, -0.7238, -0.2504), (-0.2735, -0.7238, -0.2504), (-0.161, -0.7238, 0.09564), (-0.3723, 0.009126, 0.1551), (-0.4836, 0.009126, -0.001897), (-0.3687, 0.009126, -0.1562), (-0.1864, 0.009126, -0.09466), (-0.1886, 0.009126, 0.09773), (-0.3723, 0.08076, 0.1551), (-0.4836, 0.08076, -0.001897), (-0.3687, 0.08076, -0.1562), (0.0, 0.08076, -0.2198), (0.0, 0.08076, 0.2228), (-0.3723, 0.9658, 0.1551), (-0.4836, 0.9658, -0.001898), (-0.3687, 0.9658, -0.1562), (0.0, 0.9658, -0.309), (0.0, 0.9658, 0.2708), (-0.289, 1.192, 0.08859), (-0.3769, 1.192, -0.001084), (-0.2861, 1.192, -0.08926), (3.948e-10, 1.192, -0.1765), (3.948e-10, 1.192, 0.1783), (-0.4087, 1.139, -0.002103), (-0.3028, 1.139, -0.1307), (-3.969e-10, 1.138, -0.2473), (-3.969e-10, 1.139, 0.2224), (-0.3062, 1.139, 0.1286), (-0.2948, 0.4389, 0.123), (-0.3723, 0.6077, 0.1551), (-0.4836, 0.6077, -0.001898), (-0.3831, 0.4389, -0.001505), (-0.292, 0.4389, -0.1239), (-0.3687, 0.6077, -0.1562), (0.0, 0.6077, -0.309), (0.0, 0.4389, -0.2451), (0.0, 0.4389, 0.2476), (0.0, 0.6077, 0.2708), (-0.6155, 0.5841, -0.1337), (-0.6155, 0.4625, -0.1337), (-0.5328, 0.4625, -0.2448), (-0.5328, 0.5841, -0.2448), (-0.7946, 0.6077, -0.2335), (-0.7946, 0.4389, -0.2335), (-0.6797, 0.4389, -0.3878), (-0.6797, 0.6077, -0.3878), (-0.9229, 0.5645, -0.3903), (-0.9229, 0.4821, -0.3903), (-0.8668, 0.4821, -0.4656), (-0.8668, 0.5645, -0.4656), (-0.2783, 0.9006, -0.2319), (-0.04395, 0.9006, -0.329), (-0.2783, 0.6729, -0.2319), (-0.04395, 0.6729, -0.329), (-0.2551, 0.8903, -0.1022), (-0.04201, 0.8903, -0.1904), (-0.2551, 0.6833, -0.1022), (-0.04201, 0.6833, -0.1904), (-0.1961, 0.7678, -0.1306), (-0.1961, 0.8223, -0.1306), (-0.1961, 0.7678, -0.1852), (-0.1961, 0.8223, -0.1852), (-0.1416, 0.7678, -0.1306), (-0.1416, 0.8223, -0.1306), (-0.1416, 0.7678, -0.1852), (-0.1416, 0.8223, -0.1852), (-0.2021, 0.7618, -0.1579), (-0.2021, 0.795, -0.1247), (-0.2021, 0.8283, -0.1579), (-0.2021, 0.795, -0.1911), (-0.1689, 0.7618, -0.1911), (-0.1689, 0.8283, -0.1911), (-0.1356, 0.795, -0.1911), (-0.1356, 0.7618, -0.1579), (-0.1356, 0.8283, -0.1579), (-0.1356, 0.795, -0.1247), (-0.1689, 0.7618, -0.1247), (-0.1689, 0.8283, -0.1247), (-0.2146, 0.795, -0.1579), (-0.1689, 0.795, -0.2037), (-0.1231, 0.795, -0.1579), (-0.1689, 0.795, -0.1121), (-0.1689, 0.7492, -0.1579), (-0.1689, 0.8408, -0.1579), (0.4554, -0.7238, 0.3095), (0.7497, -0.7238, 0.09564), (0.6373, -0.7238, -0.2504), (0.2735, -0.7238, -0.2504), (0.161, -0.7238, 0.09564), (0.3723, 0.009126, 0.1551), (0.4836, 0.009126, -0.001897), (0.3687, 0.009126, -0.1562), (0.1864, 0.009126, -0.09466), (0.1886, 0.009126, 0.09773), (0.3723, 0.08076, 0.1551), (0.4836, 0.08076, -0.001897), (0.3687, 0.08076, -0.1562), (0.3723, 0.9658, 0.1551), (0.4836, 0.9658, -0.001898), (0.3687, 0.9658, -0.1562), (0.289, 1.192, 0.08859), (0.3769, 1.192, -0.001084), (0.2861, 1.192, -0.08926), (0.4087, 1.139, -0.002103), (0.3028, 1.139, -0.1307), (0.3062, 1.139, 0.1286), (0.2948, 0.4389, 0.123), (0.3723, 0.6077, 0.1551), (0.4836, 0.6077, -0.001898), (0.3831, 0.4389, -0.001505), (0.292, 0.4389, -0.1239), (0.3687, 0.6077, -0.1562), (0.6155, 0.5841, -0.1337), (0.6155, 0.4625, -0.1337), (0.5328, 0.4625, -0.2448), (0.5328, 0.5841, -0.2448), (0.7946, 0.6077, -0.2335), (0.7946, 0.4389, -0.2335), (0.6797, 0.4389, -0.3878), (0.6797, 0.6077, -0.3878), (0.9229, 0.5645, -0.3903), (0.9229, 0.4821, -0.3903), (0.8668, 0.4821, -0.4656), (0.8668, 0.5645, -0.4656), (0.2783, 0.9006, -0.2319), (0.04395, 0.9006, -0.329), (0.2783, 0.6729, -0.2319), (0.04395, 0.6729, -0.329), (0.2551, 0.8903, -0.1022), (0.04201, 0.8903, -0.1904), (0.2551, 0.6833, -0.1022), (0.04201, 0.6833, -0.1904), (0.1961, 0.7678, -0.1306), (0.1961, 0.8223, -0.1306), (0.1961, 0.7678, -0.1852), (0.1961, 0.8223, -0.1852), (0.1416, 0.7678, -0.1306), (0.1416, 0.8223, -0.1306), (0.1416, 0.7678, -0.1852), (0.1416, 0.8223, -0.1852), (0.2021, 0.7618, -0.1579), (0.2021, 0.795, -0.1247), (0.2021, 0.8283, -0.1579), (0.2021, 0.795, -0.1911), (0.1689, 0.7618, -0.1911), (0.1689, 0.8283, -0.1911), (0.1356, 0.795, -0.1911), (0.1356, 0.7618, -0.1579), (0.1356, 0.8283, -0.1579), (0.1356, 0.795, -0.1247), (0.1689, 0.7618, -0.1247), (0.1689, 0.8283, -0.1247), (0.2146, 0.795, -0.1579), (0.1689, 0.795, -0.2037), (0.1231, 0.795, -0.1579), (0.1689, 0.795, -0.1121), (0.1689, 0.7492, -0.1579), (0.1689, 0.8408, -0.1579), (-0.4453, 0.6104, -0.2146), (-0.5638, 0.6104, -0.05534), (-0.3993, 0.4362, -0.1952), (-0.5036, 0.4362, -0.05511), (-0.7149, 0.4362, -0.1703), (-0.5964, 0.4362, -0.3296), (-0.7149, 0.6104, -0.1703), (-0.5964, 0.6104, -0.3296), (-0.7775, 0.5798, -0.421), (-0.8545, 0.5798, -0.3176), (-0.7775, 0.4668, -0.421), (-0.8545, 0.4668, -0.3176), (0.4453, 0.6104, -0.2146), (0.5638, 0.6104, -0.05534), (0.3993, 0.4362, -0.1952), (0.5036, 0.4362, -0.05511), (0.7149, 0.4362, -0.1703), (0.5964, 0.4362, -0.3296), (0.7149, 0.6104, -0.1703), (0.5964, 0.6104, -0.3296), (0.7775, 0.5798, -0.421), (0.8545, 0.5798, -0.3176), (0.7775, 0.4668, -0.421), (0.8545, 0.4668, -0.3176), (0.5907, -0.223, 0.03368), (0.6332, -0.4917, 0.05555), (0.4653, -0.223, -0.2064), (0.5335, -0.4917, -0.1927), (0.1982, -0.223, -0.1612), (0.2666, -0.4917, -0.1747), (0.1586, -0.223, 0.1067), (0.2013, -0.4917, 0.08478), (0.4278, -0.4917, 0.2271), (0.4012, -0.223, 0.2272), (-0.5907, -0.223, 0.03368), (-0.6332, -0.4917, 0.05555), (-0.4653, -0.223, -0.2064), (-0.5335, -0.4917, -0.1927), (-0.1982, -0.223, -0.1612), (-0.2666, -0.4917, -0.1747), (-0.1586, -0.223, 0.1067), (-0.2013, -0.4917, 0.08478), (-0.4278, -0.4917, 0.2271), (-0.4012, -0.223, 0.2272)], [], [(0, 1, 2, 3, 4), (200, 9, 5, 203), (198, 8, 9, 200), (196, 7, 8, 198), (194, 6, 7, 196), (203, 5, 6, 194), (6, 5, 10, 11), (8, 7, 12, 13), (5, 9, 14, 10), (7, 6, 11, 12), (9, 8, 13, 14), (32, 31, 15, 16), (35, 17, 52, 54), (31, 39, 19, 15), (35, 32, 16, 17), (26, 25, 21, 22), (25, 29, 20, 21), (27, 26, 22, 23), (29, 28, 24, 20), (24, 23, 22, 21, 20), (15, 19, 28, 29), (18, 17, 26, 27), (16, 15, 29, 25), (17, 16, 25, 26), (12, 11, 33, 34), (161, 160, 43, 40), (10, 14, 38, 30), (30, 38, 39, 31), (13, 12, 34, 37), (37, 34, 35, 36), (11, 10, 30, 33), (33, 30, 31, 32), (165, 164, 45, 46), (160, 162, 42, 43), (163, 161, 40, 41), (162, 163, 41, 42), (169, 168, 51, 48), (164, 166, 44, 45), (166, 167, 47, 44), (167, 165, 46, 47), (50, 49, 48, 51), (168, 170, 50, 51), (170, 171, 49, 50), (171, 169, 48, 49), (52, 53, 57, 56), (18, 36, 55, 53), (36, 35, 54, 55), (17, 18, 53, 52), (59, 58, 56, 57), (55, 54, 58, 59), (54, 52, 56, 58), (53, 55, 59, 57), (60, 69, 80, 68), (69, 61, 70, 80), (80, 70, 63, 71), (68, 80, 71, 62), (62, 71, 81, 72), (71, 63, 73, 81), (81, 73, 67, 74), (72, 81, 74, 66), (66, 74, 82, 75), (74, 67, 76, 82), (82, 76, 65, 77), (75, 82, 77, 64), (64, 77, 83, 78), (77, 65, 79, 83), (83, 79, 61, 69), (78, 83, 69, 60), (62, 72, 84, 68), (72, 66, 75, 84), (84, 75, 64, 78), (68, 84, 78, 60), (67, 73, 85, 76), (73, 63, 70, 85), (85, 70, 61, 79), (76, 85, 79, 65), (86, 90, 89, 88, 87), (190, 193, 91, 95), (188, 190, 95, 94), (186, 188, 94, 93), (184, 186, 93, 92), (193, 184, 92, 91), (92, 97, 96, 91), (94, 13, 98, 93), (91, 96, 14, 95), (93, 98, 97, 92), (95, 14, 13, 94), (110, 100, 99, 109), (113, 128, 126, 101), (109, 99, 19, 39), (113, 101, 100, 110), (106, 104, 103, 105), (105, 103, 102, 107), (27, 23, 104, 106), (107, 102, 24, 28), (24, 102, 103, 104, 23), (99, 107, 28, 19), (18, 27, 106, 101), (100, 105, 107, 99), (101, 106, 105, 100), (98, 112, 111, 97), (173, 114, 117, 172), (96, 108, 38, 14), (108, 109, 39, 38), (13, 37, 112, 98), (37, 36, 113, 112), (97, 111, 108, 96), (111, 110, 109, 108), (177, 120, 119, 176), (172, 117, 116, 174), (175, 115, 114, 173), (174, 116, 115, 175), (181, 122, 125, 180), (176, 119, 118, 178), (178, 118, 121, 179), (179, 121, 120, 177), (124, 125, 122, 123), (180, 125, 124, 182), (182, 124, 123, 183), (183, 123, 122, 181), (126, 130, 131, 127), (18, 127, 129, 36), (36, 129, 128, 113), (101, 126, 127, 18), (133, 131, 130, 132), (129, 133, 132, 128), (128, 132, 130, 126), (127, 131, 133, 129), (134, 142, 154, 143), (143, 154, 144, 135), (154, 145, 137, 144), (142, 136, 145, 154), (136, 146, 155, 145), (145, 155, 147, 137), (155, 148, 141, 147), (146, 140, 148, 155), (140, 149, 156, 148), (148, 156, 150, 141), (156, 151, 139, 150), (149, 138, 151, 156), (138, 152, 157, 151), (151, 157, 153, 139), (157, 143, 135, 153), (152, 134, 143, 157), (136, 142, 158, 146), (146, 158, 149, 140), (158, 152, 138, 149), (142, 134, 152, 158), (141, 150, 159, 147), (147, 159, 144, 137), (159, 153, 135, 144), (150, 139, 153, 159), (34, 33, 163, 162), (33, 32, 161, 163), (35, 34, 162, 160), (32, 35, 160, 161), (43, 42, 165, 167), (40, 43, 167, 166), (41, 40, 166, 164), (42, 41, 164, 165), (45, 44, 169, 171), (46, 45, 171, 170), (47, 46, 170, 168), (44, 47, 168, 169), (112, 174, 175, 111), (111, 175, 173, 110), (113, 172, 174, 112), (110, 173, 172, 113), (117, 179, 177, 116), (114, 178, 179, 117), (115, 176, 178, 114), (116, 177, 176, 115), (119, 183, 181, 118), (120, 182, 183, 119), (121, 180, 182, 120), (118, 181, 180, 121), (86, 87, 185, 192), (192, 185, 184, 193), (87, 88, 187, 185), (185, 187, 186, 184), (88, 89, 189, 187), (187, 189, 188, 186), (89, 90, 191, 189), (189, 191, 190, 188), (90, 86, 192, 191), (191, 192, 193, 190), (0, 202, 195, 1), (202, 203, 194, 195), (1, 195, 197, 2), (195, 194, 196, 197), (2, 197, 199, 3), (197, 196, 198, 199), (3, 199, 201, 4), (199, 198, 200, 201), (4, 201, 202, 0), (201, 200, 203, 202)])
me_cylinder_002.polygons.foreach_set('material_index', [0, 0, 0, 0, 0, 0, 0, 0, 0, 0, 0, 0, 0, 0, 0, 0, 0, 0, 0, 0, 0, 0, 0, 0, 0, 0, 0, 0, 0, 0, 0, 0, 0, 0, 0, 0, 0, 0, 0, 0, 0, 0, 0, 0, 0, 0, 0, 0, 0, 0, 0, 0, 1, 1, 1, 1, 1, 1, 1, 1, 1, 1, 1, 1, 1, 1, 1, 1, 1, 1, 1, 1, 1, 1, 1, 1, 0, 0, 0, 0, 0, 0, 0, 0, 0, 0, 0, 0, 0, 0, 0, 0, 0, 0, 0, 0, 0, 0, 0, 0, 0, 0, 0, 0, 0, 0, 0, 0, 0, 0, 0, 0, 0, 0, 0, 0, 0, 0, 0, 0, 0, 0, 0, 0, 0, 0, 0, 0, 1, 1, 1, 1, 1, 1, 1, 1, 1, 1, 1, 1, 1, 1, 1, 1, 1, 1, 1, 1, 1, 1, 1, 1, 0, 0, 0, 0, 0, 0, 0, 0, 0, 0, 0, 0, 0, 0, 0, 0, 0, 0, 0, 0, 0, 0, 0, 0, 0, 0, 0, 0, 0, 0, 0, 0, 0, 0, 0, 0, 0, 0, 0, 0, 0, 0, 0, 0])
_uv = me_cylinder_002.uv_layers.new(name='UVMap')
_uv.uv.foreach_set('vector', [0.75, 0.49, 0.9783, 0.3242, 0.8911, 0.05584, 0.6089, 0.05584, 0.5217, 0.3242, 0.2, 0.6667, 0.2, 0.75, 2.98e-08, 0.75, 2.98e-08, 0.6667, 0.4, 0.6667, 0.4, 0.75, 0.2, 0.75, 0.2, 0.6667, 0.6, 0.6667, 0.6, 0.75, 0.4, 0.75, 0.4, 0.6667, 0.8, 0.6667, 0.8, 0.75, 0.6, 0.75, 0.6, 0.6667, 1.0, 0.6667, 1.0, 0.75, 0.8, 0.75, 0.8, 0.6667, 0.8, 0.75, 1.0, 0.75, 1.0, 0.75, 0.8, 0.75, 0.4, 0.75, 0.6, 0.75, 0.6, 0.75, 0.4, 0.75, 2.98e-08, 0.75, 0.2, 0.75, 0.2, 0.75, 2.98e-08, 0.75, 0.6, 0.75, 0.8, 0.75, 0.8, 0.75, 0.6, 0.75, 0.2, 0.75, 0.4, 0.75, 0.4, 0.75, 0.2, 0.75, 0.8, 0.75, 1.0, 0.75, 1.0, 0.75, 0.8, 0.75, 0.6, 0.75, 0.6, 0.75, 0.6, 0.75, 0.6, 0.75, 2.98e-08, 0.75, 0.2, 0.75, 0.2, 0.75, 2.98e-08, 0.75, 0.6, 0.75, 0.8, 0.75, 0.8, 0.75, 0.6, 0.75, 0.6, 0.75, 0.8, 0.75, 0.8, 0.75, 0.6, 0.75, 0.8, 0.75, 1.0, 0.75, 1.0, 0.75, 0.8, 0.75, 0.4, 0.75, 0.6, 0.75, 0.6, 0.75, 0.4, 0.75, 2.98e-08, 0.75, 0.2, 0.75, 0.2, 0.75, 2.98e-08, 0.75, 0.2, 0.75, 0.4, 0.75, 0.6, 0.75, 0.8, 0.75, 1.0, 0.75, 2.98e-08, 0.75, 0.2, 0.75, 0.2, 0.75, 2.98e-08, 0.75, 0.4, 0.75, 0.6, 0.75, 0.6, 0.75, 0.4, 0.75, 0.8, 0.75, 1.0, 0.75, 1.0, 0.75, 0.8, 0.75, 0.6, 0.75, 0.8, 0.75, 0.8, 0.75, 0.6, 0.75, 0.6, 0.75, 0.8, 0.75, 0.8, 0.75, 0.6, 0.75, 0.8, 0.75, 0.6, 0.75, 0.6, 0.75, 0.8, 0.75, 2.98e-08, 0.75, 0.2, 0.75, 0.2, 0.75, 2.98e-08, 0.75, 2.98e-08, 0.75, 0.2, 0.75, 0.2, 0.75, 2.98e-08, 0.75, 0.4, 0.75, 0.6, 0.75, 0.6, 0.75, 0.4, 0.75, 0.4, 0.75, 0.6, 0.75, 0.6, 0.75, 0.4, 0.75, 0.8, 0.75, 1.0, 0.75, 1.0, 0.75, 0.8, 0.75, 0.8, 0.75, 1.0, 0.75, 1.0, 0.75, 0.8, 0.75, 0.6, 0.75, 0.8, 0.75, 0.8, 0.75, 0.6, 0.75, 0.6, 0.75, 0.6, 0.75, 0.6, 0.75, 0.6, 0.75, 0.8, 0.75, 0.8, 0.75, 0.8, 0.75, 0.8, 0.75, 0.6, 0.75, 0.8, 0.75, 0.8, 0.75, 0.6, 0.75, 0.8, 0.75, 0.6, 0.75, 0.6, 0.75, 0.8, 0.75, 0.8, 0.75, 0.8, 0.75, 0.8, 0.75, 0.8, 0.75, 0.8, 0.75, 0.6, 0.75, 0.6, 0.75, 0.8, 0.75, 0.6, 0.75, 0.6, 0.75, 0.6, 0.75, 0.6, 0.75, 0.6, 0.75, 0.8, 0.75, 0.8, 0.75, 0.6, 0.75, 0.6, 0.75, 0.6, 0.75, 0.6, 0.75, 0.6, 0.75, 0.6, 0.75, 0.8, 0.75, 0.8, 0.75, 0.6, 0.75, 0.8, 0.75, 0.8, 0.75, 0.8, 0.75, 0.8, 0.75, 0.6, 0.75, 0.4, 0.75, 0.4, 0.75, 0.6, 0.75, 0.4, 0.75, 0.4, 0.75, 0.4, 0.75, 0.4, 0.75, 0.4, 0.75, 0.6, 0.75, 0.6, 0.75, 0.4, 0.75, 0.6, 0.75, 0.4, 0.75, 0.4, 0.75, 0.6, 0.75, 0.4, 0.75, 0.6, 0.75, 0.6, 0.75, 0.4, 0.75, 0.4, 0.75, 0.6, 0.75, 0.6, 0.75, 0.4, 0.75, 0.6, 0.75, 0.6, 0.75, 0.6, 0.75, 0.6, 0.75, 0.4, 0.75, 0.4, 0.75, 0.4, 0.75, 0.4, 0.75, 0.375, 0.0, 0.5, 0.0, 0.5, 0.125, 0.375, 0.125, 0.5, 0.0, 0.625, 0.0, 0.625, 0.125, 0.5, 0.125, 0.5, 0.125, 0.625, 0.125, 0.625, 0.25, 0.5, 0.25, 0.375, 0.125, 0.5, 0.125, 0.5, 0.25, 0.375, 0.25, 0.375, 0.25, 0.5, 0.25, 0.5, 0.375, 0.375, 0.375, 0.5, 0.25, 0.625, 0.25, 0.625, 0.375, 0.5, 0.375, 0.5, 0.375, 0.625, 0.375, 0.625, 0.5, 0.5, 0.5, 0.375, 0.375, 0.5, 0.375, 0.5, 0.5, 0.375, 0.5, 0.375, 0.5, 0.5, 0.5, 0.5, 0.625, 0.375, 0.625, 0.5, 0.5, 0.625, 0.5, 0.625, 0.625, 0.5, 0.625, 0.5, 0.625, 0.625, 0.625, 0.625, 0.75, 0.5, 0.75, 0.375, 0.625, 0.5, 0.625, 0.5, 0.75, 0.375, 0.75, 0.375, 0.75, 0.5, 0.75, 0.5, 0.875, 0.375, 0.875, 0.5, 0.75, 0.625, 0.75, 0.625, 0.875, 0.5, 0.875, 0.5, 0.875, 0.625, 0.875, 0.625, 1.0, 0.5, 1.0, 0.375, 0.875, 0.5, 0.875, 0.5, 1.0, 0.375, 1.0, 0.125, 0.5, 0.25, 0.5, 0.25, 0.625, 0.125, 0.625, 0.25, 0.5, 0.375, 0.5, 0.375, 0.625, 0.25, 0.625, 0.25, 0.625, 0.375, 0.625, 0.375, 0.75, 0.25, 0.75, 0.125, 0.625, 0.25, 0.625, 0.25, 0.75, 0.125, 0.75, 0.625, 0.5, 0.75, 0.5, 0.75, 0.625, 0.625, 0.625, 0.75, 0.5, 0.875, 0.5, 0.875, 0.625, 0.75, 0.625, 0.75, 0.625, 0.875, 0.625, 0.875, 0.75, 0.75, 0.75, 0.625, 0.625, 0.75, 0.625, 0.75, 0.75, 0.625, 0.75, 0.75, 0.49, 0.5217, 0.3242, 0.6089, 0.05584, 0.8911, 0.05584, 0.9783, 0.3242, 0.2, 0.6667, 2.98e-08, 0.6667, 2.98e-08, 0.75, 0.2, 0.75, 0.4, 0.6667, 0.2, 0.6667, 0.2, 0.75, 0.4, 0.75, 0.6, 0.6667, 0.4, 0.6667, 0.4, 0.75, 0.6, 0.75, 0.8, 0.6667, 0.6, 0.6667, 0.6, 0.75, 0.8, 0.75, 1.0, 0.6667, 0.8, 0.6667, 0.8, 0.75, 1.0, 0.75, 0.8, 0.75, 0.8, 0.75, 1.0, 0.75, 1.0, 0.75, 0.4, 0.75, 0.4, 0.75, 0.6, 0.75, 0.6, 0.75, 2.98e-08, 0.75, 2.98e-08, 0.75, 0.2, 0.75, 0.2, 0.75, 0.6, 0.75, 0.6, 0.75, 0.8, 0.75, 0.8, 0.75, 0.2, 0.75, 0.2, 0.75, 0.4, 0.75, 0.4, 0.75, 0.8, 0.75, 0.8, 0.75, 1.0, 0.75, 1.0, 0.75, 0.6, 0.75, 0.6, 0.75, 0.6, 0.75, 0.6, 0.75, 2.98e-08, 0.75, 2.98e-08, 0.75, 0.2, 0.75, 0.2, 0.75, 0.6, 0.75, 0.6, 0.75, 0.8, 0.75, 0.8, 0.75, 0.6, 0.75, 0.6, 0.75, 0.8, 0.75, 0.8, 0.75, 0.8, 0.75, 0.8, 0.75, 1.0, 0.75, 1.0, 0.75, 0.4, 0.75, 0.4, 0.75, 0.6, 0.75, 0.6, 0.75, 2.98e-08, 0.75, 2.98e-08, 0.75, 0.2, 0.75, 0.2, 0.75, 0.2, 0.75, 1.0, 0.75, 0.8, 0.75, 0.6, 0.75, 0.4, 0.75, 2.98e-08, 0.75, 2.98e-08, 0.75, 0.2, 0.75, 0.2, 0.75, 0.4, 0.75, 0.4, 0.75, 0.6, 0.75, 0.6, 0.75, 0.8, 0.75, 0.8, 0.75, 1.0, 0.75, 1.0, 0.75, 0.6, 0.75, 0.6, 0.75, 0.8, 0.75, 0.8, 0.75, 0.6, 0.75, 0.6, 0.75, 0.8, 0.75, 0.8, 0.75, 0.8, 0.75, 0.8, 0.75, 0.6, 0.75, 0.6, 0.75, 2.98e-08, 0.75, 2.98e-08, 0.75, 0.2, 0.75, 0.2, 0.75, 2.98e-08, 0.75, 2.98e-08, 0.75, 0.2, 0.75, 0.2, 0.75, 0.4, 0.75, 0.4, 0.75, 0.6, 0.75, 0.6, 0.75, 0.4, 0.75, 0.4, 0.75, 0.6, 0.75, 0.6, 0.75, 0.8, 0.75, 0.8, 0.75, 1.0, 0.75, 1.0, 0.75, 0.8, 0.75, 0.8, 0.75, 1.0, 0.75, 1.0, 0.75, 0.6, 0.75, 0.6, 0.75, 0.8, 0.75, 0.8, 0.75, 0.6, 0.75, 0.6, 0.75, 0.6, 0.75, 0.6, 0.75, 0.8, 0.75, 0.8, 0.75, 0.8, 0.75, 0.8, 0.75, 0.6, 0.75, 0.6, 0.75, 0.8, 0.75, 0.8, 0.75, 0.8, 0.75, 0.8, 0.75, 0.6, 0.75, 0.6, 0.75, 0.8, 0.75, 0.8, 0.75, 0.8, 0.75, 0.8, 0.75, 0.8, 0.75, 0.8, 0.75, 0.6, 0.75, 0.6, 0.75, 0.6, 0.75, 0.6, 0.75, 0.6, 0.75, 0.6, 0.75, 0.6, 0.75, 0.6, 0.75, 0.8, 0.75, 0.8, 0.75, 0.6, 0.75, 0.6, 0.75, 0.6, 0.75, 0.6, 0.75, 0.6, 0.75, 0.6, 0.75, 0.8, 0.75, 0.8, 0.75, 0.8, 0.75, 0.8, 0.75, 0.8, 0.75, 0.8, 0.75, 0.6, 0.75, 0.6, 0.75, 0.4, 0.75, 0.4, 0.75, 0.4, 0.75, 0.4, 0.75, 0.4, 0.75, 0.4, 0.75, 0.4, 0.75, 0.4, 0.75, 0.6, 0.75, 0.6, 0.75, 0.6, 0.75, 0.6, 0.75, 0.4, 0.75, 0.4, 0.75, 0.4, 0.75, 0.4, 0.75, 0.6, 0.75, 0.6, 0.75, 0.4, 0.75, 0.4, 0.75, 0.6, 0.75, 0.6, 0.75, 0.6, 0.75, 0.6, 0.75, 0.6, 0.75, 0.6, 0.75, 0.4, 0.75, 0.4, 0.75, 0.4, 0.75, 0.4, 0.75, 0.375, 0.0, 0.375, 0.125, 0.5, 0.125, 0.5, 0.0, 0.5, 0.0, 0.5, 0.125, 0.625, 0.125, 0.625, 0.0, 0.5, 0.125, 0.5, 0.25, 0.625, 0.25, 0.625, 0.125, 0.375, 0.125, 0.375, 0.25, 0.5, 0.25, 0.5, 0.125, 0.375, 0.25, 0.375, 0.375, 0.5, 0.375, 0.5, 0.25, 0.5, 0.25, 0.5, 0.375, 0.625, 0.375, 0.625, 0.25, 0.5, 0.375, 0.5, 0.5, 0.625, 0.5, 0.625, 0.375, 0.375, 0.375, 0.375, 0.5, 0.5, 0.5, 0.5, 0.375, 0.375, 0.5, 0.375, 0.625, 0.5, 0.625, 0.5, 0.5, 0.5, 0.5, 0.5, 0.625, 0.625, 0.625, 0.625, 0.5, 0.5, 0.625, 0.5, 0.75, 0.625, 0.75, 0.625, 0.625, 0.375, 0.625, 0.375, 0.75, 0.5, 0.75, 0.5, 0.625, 0.375, 0.75, 0.375, 0.875, 0.5, 0.875, 0.5, 0.75, 0.5, 0.75, 0.5, 0.875, 0.625, 0.875, 0.625, 0.75, 0.5, 0.875, 0.5, 1.0, 0.625, 1.0, 0.625, 0.875, 0.375, 0.875, 0.375, 1.0, 0.5, 1.0, 0.5, 0.875, 0.125, 0.5, 0.125, 0.625, 0.25, 0.625, 0.25, 0.5, 0.25, 0.5, 0.25, 0.625, 0.375, 0.625, 0.375, 0.5, 0.25, 0.625, 0.25, 0.75, 0.375, 0.75, 0.375, 0.625, 0.125, 0.625, 0.125, 0.75, 0.25, 0.75, 0.25, 0.625, 0.625, 0.5, 0.625, 0.625, 0.75, 0.625, 0.75, 0.5, 0.75, 0.5, 0.75, 0.625, 0.875, 0.625, 0.875, 0.5, 0.75, 0.625, 0.75, 0.75, 0.875, 0.75, 0.875, 0.625, 0.625, 0.625, 0.625, 0.75, 0.75, 0.75, 0.75, 0.625, 0.6, 0.75, 0.8, 0.75, 0.8, 0.75, 0.6, 0.75, 0.8, 0.75, 0.8, 0.75, 0.8, 0.75, 0.8, 0.75, 0.6, 0.75, 0.6, 0.75, 0.6, 0.75, 0.6, 0.75, 0.8, 0.75, 0.6, 0.75, 0.6, 0.75, 0.8, 0.75, 0.6, 0.75, 0.6, 0.75, 0.6, 0.75, 0.6, 0.75, 0.8, 0.75, 0.6, 0.75, 0.6, 0.75, 0.8, 0.75, 0.8, 0.75, 0.8, 0.75, 0.8, 0.75, 0.8, 0.75, 0.6, 0.75, 0.8, 0.75, 0.8, 0.75, 0.6, 0.75, 0.8, 0.75, 0.8, 0.75, 0.8, 0.75, 0.8, 0.75, 0.6, 0.75, 0.8, 0.75, 0.8, 0.75, 0.6, 0.75, 0.6, 0.75, 0.6, 0.75, 0.6, 0.75, 0.6, 0.75, 0.8, 0.75, 0.6, 0.75, 0.6, 0.75, 0.8, 0.75, 0.6, 0.75, 0.6, 0.75, 0.8, 0.75, 0.8, 0.75, 0.8, 0.75, 0.8, 0.75, 0.8, 0.75, 0.8, 0.75, 0.6, 0.75, 0.6, 0.75, 0.6, 0.75, 0.6, 0.75, 0.8, 0.75, 0.8, 0.75, 0.6, 0.75, 0.6, 0.75, 0.6, 0.75, 0.6, 0.75, 0.6, 0.75, 0.6, 0.75, 0.8, 0.75, 0.8, 0.75, 0.6, 0.75, 0.6, 0.75, 0.8, 0.75, 0.8, 0.75, 0.8, 0.75, 0.8, 0.75, 0.6, 0.75, 0.6, 0.75, 0.8, 0.75, 0.8, 0.75, 0.8, 0.75, 0.8, 0.75, 0.8, 0.75, 0.8, 0.75, 0.6, 0.75, 0.6, 0.75, 0.8, 0.75, 0.8, 0.75, 0.6, 0.75, 0.6, 0.75, 0.6, 0.75, 0.6, 0.75, 0.8, 0.75, 0.8, 0.75, 0.6, 0.75, 0.6, 0.75, 1.0, 0.5, 0.8, 0.5, 0.8, 0.5833, 1.0, 0.5833, 1.0, 0.5833, 0.8, 0.5833, 0.8, 0.6667, 1.0, 0.6667, 0.8, 0.5, 0.6, 0.5, 0.6, 0.5833, 0.8, 0.5833, 0.8, 0.5833, 0.6, 0.5833, 0.6, 0.6667, 0.8, 0.6667, 0.6, 0.5, 0.4, 0.5, 0.4, 0.5833, 0.6, 0.5833, 0.6, 0.5833, 0.4, 0.5833, 0.4, 0.6667, 0.6, 0.6667, 0.4, 0.5, 0.2, 0.5, 0.2, 0.5833, 0.4, 0.5833, 0.4, 0.5833, 0.2, 0.5833, 0.2, 0.6667, 0.4, 0.6667, 0.2, 0.5, 2.98e-08, 0.5, 2.98e-08, 0.5833, 0.2, 0.5833, 0.2, 0.5833, 2.98e-08, 0.5833, 2.98e-08, 0.6667, 0.2, 0.6667, 1.0, 0.5, 1.0, 0.5833, 0.8, 0.5833, 0.8, 0.5, 1.0, 0.5833, 1.0, 0.6667, 0.8, 0.6667, 0.8, 0.5833, 0.8, 0.5, 0.8, 0.5833, 0.6, 0.5833, 0.6, 0.5, 0.8, 0.5833, 0.8, 0.6667, 0.6, 0.6667, 0.6, 0.5833, 0.6, 0.5, 0.6, 0.5833, 0.4, 0.5833, 0.4, 0.5, 0.6, 0.5833, 0.6, 0.6667, 0.4, 0.6667, 0.4, 0.5833, 0.4, 0.5, 0.4, 0.5833, 0.2, 0.5833, 0.2, 0.5, 0.4, 0.5833, 0.4, 0.6667, 0.2, 0.6667, 0.2, 0.5833, 0.2, 0.5, 0.2, 0.5833, 2.98e-08, 0.5833, 2.98e-08, 0.5, 0.2, 0.5833, 0.2, 0.6667, 2.98e-08, 0.6667, 2.98e-08, 0.5833])
me_cylinder_002.materials.append(mat_material_002)
me_cylinder_002.materials.append(mat_material)
me_cylinder_002.update()
arm_armature = bpy.data.armatures.new('Armature')  # bones are not reproduced

# ---- objects
ob_woodling = bpy.data.objects.new('Woodling', me_cylinder_001)
ob_armature = bpy.data.objects.new('Armature', arm_armature)
ob_cylinder = bpy.data.objects.new('Cylinder', me_cylinder)
ob_woodling_001 = bpy.data.objects.new('Woodling.001', me_cylinder_002)

# ---- transforms, parenting, visibility, modifiers, constraints
ob_woodling.parent = ob_armature
ob_woodling.location = (0.0, 0.0, 0.0)
ob_woodling.rotation_euler = (1.571, -0.0, 0.0)
_vg = ob_woodling.vertex_groups.new(name='Head')
_vg = ob_woodling.vertex_groups.new(name='Torso')
_vg = ob_woodling.vertex_groups.new(name='LeftHip')
_vg = ob_woodling.vertex_groups.new(name='LeftLeg')
_vg = ob_woodling.vertex_groups.new(name='RightHip')
_vg = ob_woodling.vertex_groups.new(name='RightLeg')
_vg = ob_woodling.vertex_groups.new(name='LeftShoulder')
_vg = ob_woodling.vertex_groups.new(name='LeftArm')
_vg = ob_woodling.vertex_groups.new(name='LeftHand')
_vg = ob_woodling.vertex_groups.new(name='RightShoulder')
_vg = ob_woodling.vertex_groups.new(name='RightArm')
_vg = ob_woodling.vertex_groups.new(name='RightHand')
ob_armature.location = (0.0, 0.0, 0.8837)
ob_armature.show_in_front = True
ob_cylinder.location = (0.0, 0.0, 0.0)
ob_woodling_001.parent = ob_armature
ob_woodling_001.location = (0.0, 0.0, 0.0)
ob_woodling_001.rotation_euler = (1.571, -0.0, 0.0)
_vg = ob_woodling_001.vertex_groups.new(name='Head')
for _i, _w in zip([13, 15, 16, 17, 18, 19, 20, 21, 22, 23, 24, 25, 26, 27, 28, 29, 30, 31, 32, 35, 36, 37, 38, 39, 52, 53, 54, 55, 56, 57, 58, 59, 60, 61, 62, 63, 64, 65, 66, 67, 68, 69, 70, 71, 72, 73, 74, 75, 76, 77, 78, 79, 80, 81, 82, 83, 84, 85, 99, 100, 101, 102, 103, 104, 105, 106, 107, 108, 109, 110, 113, 126, 127, 128, 129, 130, 131, 132, 133, 134, 135, 136, 137, 138, 139, 140, 141, 142, 143, 144, 145, 146, 147, 148, 149, 150, 151, 152, 153, 154, 155, 156, 157, 158, 159, 160, 161, 172, 173], [0.0, 0.7847, 0.7407, 0.7592, 0.9157, 0.9509, 0.9508, 0.9328, 0.9432, 0.9745, 0.9838, 0.842, 0.8718, 0.9531, 0.9745, 0.8819, 0.004359, 0.1098, 0.007841, 0.06123, 0.7158, 0.0001611, 0.00197, 0.7421, 0.6901, 0.8591, 0.2878, 0.7476, 0.6219, 0.8471, 0.252, 0.769, 0.7613, 0.7328, 0.7405, 0.7242, 0.7232, 0.6765, 0.7324, 0.7041, 0.7502, 0.7571, 0.7254, 0.733, 0.738, 0.714, 0.7208, 0.7389, 0.6767, 0.6964, 0.7525, 0.6875, 0.7415, 0.7262, 0.7197, 0.7348, 0.7541, 0.7022, 0.7844, 0.7404, 0.7593, 0.9501, 0.9294, 0.9462, 0.8412, 0.8722, 0.8815, 0.004355, 0.1098, 0.007826, 0.06123, 0.6901, 0.8591, 0.2878, 0.7476, 0.6219, 0.8471, 0.252, 0.769, 0.7613, 0.7328, 0.7405, 0.7242, 0.7232, 0.6765, 0.7324, 0.7041, 0.7502, 0.7571, 0.7254, 0.733, 0.738, 0.714, 0.7208, 0.7389, 0.6767, 0.6964, 0.7525, 0.6875, 0.7415, 0.7262, 0.7197, 0.7348, 0.7541, 0.7022, 0.03061, 0.00392, 0.03062, 0.003913]): _vg.add([_i], _w, 'REPLACE')
_vg = ob_woodling_001.vertex_groups.new(name='Torso')
for _i, _w in zip([13, 14, 30, 34, 36, 37, 38, 39, 55, 59, 108, 112, 129, 133, 162, 174], [0.04464, 0.05348, 0.04822, 0.02487, 0.1424, 0.6573, 0.6713, 0.1249, 0.07842, 0.009014, 0.04822, 0.02487, 0.07842, 0.009014, 0.01243, 0.01243]): _vg.add([_i], _w, 'REPLACE')
_vg = ob_woodling_001.vertex_groups.new(name='LeftHip')
for _i, _w in zip([3, 4, 5, 6, 7, 8, 9, 10, 12, 13, 14, 33, 34, 37, 38, 93, 94, 95, 96, 98, 188, 189, 190, 191, 194, 195, 196, 197, 198, 199, 200, 201, 202, 203], [0.04278, 0.04344, 0.1114, 0.00452, 0.1134, 0.8418, 0.8469, 0.06366, 0.09047, 0.0001489, 0.0009425, 0.0, 0.0, 0.0001695, 0.02058, 0.0, 5.994e-05, 7.556e-06, 0.01292, 0.0, 3.996e-05, 1.998e-05, 5.037e-06, 2.519e-06, 0.003014, 0.001507, 0.07561, 0.03781, 0.5754, 0.3091, 0.5791, 0.3113, 0.03713, 0.07425]): _vg.add([_i], _w, 'REPLACE')
_vg = ob_woodling_001.vertex_groups.new(name='LeftLeg')
for _i, _w in zip([0, 1, 2, 3, 4, 5, 6, 7, 8, 9, 10, 11, 12, 13, 14, 30, 33, 34, 162, 163, 194, 195, 196, 197, 198, 199, 200, 201, 202, 203], [0.987, 0.9993, 1.006, 0.9526, 0.9522, 0.8784, 0.9641, 0.8762, 0.1419, 0.1369, 0.8743, 0.9231, 0.8487, 0.0004671, 0.005411, 0.04678, 0.01942, 0.01344, 0.00672, 0.009712, 0.9758, 0.9876, 0.9195, 0.9627, 0.4121, 0.6824, 0.4087, 0.6804, 0.9508, 0.9146]): _vg.add([_i], _w, 'REPLACE')
_vg = ob_woodling_001.vertex_groups.new(name='RightHip')
for _i, _w in zip([13, 14, 37, 89, 90, 91, 92, 93, 94, 95, 96, 97, 98, 111, 112, 184, 185, 186, 187, 188, 189, 190, 191, 192, 193], [0.02146, 0.09097, 0.0, 0.03971, 0.04279, 0.1107, 0.001195, 0.1057, 0.7937, 0.796, 0.02154, 0.0, 0.06145, 0.0, 0.0, 0.0007965, 0.0003983, 0.07044, 0.03522, 0.5424, 0.291, 0.545, 0.2939, 0.03689, 0.07378]): _vg.add([_i], _w, 'REPLACE')
_vg = ob_woodling_001.vertex_groups.new(name='RightLeg')
for _i, _w in zip([13, 14, 86, 87, 88, 89, 90, 91, 92, 93, 94, 95, 96, 97, 98, 108, 111, 112, 174, 175, 184, 185, 186, 187, 188, 189, 190, 191, 192, 193], [0.0004926, 0.00543, 0.9866, 0.9992, 1.006, 0.9514, 0.9497, 0.8786, 0.9643, 0.8763, 0.142, 0.1369, 0.8745, 0.9234, 0.8489, 0.0468, 0.01944, 0.01345, 0.006727, 0.00972, 0.9759, 0.9875, 0.9194, 0.9625, 0.4118, 0.6816, 0.4078, 0.6788, 0.9506, 0.9146]): _vg.add([_i], _w, 'REPLACE')
_vg = ob_woodling_001.vertex_groups.new(name='LeftShoulder')
for _i, _w in zip([10, 11, 12, 15, 16, 17, 18, 20, 21, 22, 25, 26, 29, 30, 31, 32, 33, 34, 35, 36, 37, 38, 39, 42, 43, 52, 53, 54, 55, 56, 57, 58, 59, 60, 61, 62, 63, 64, 65, 66, 67, 68, 69, 70, 71, 72, 73, 74, 75, 76, 77, 78, 79, 80, 81, 82, 83, 84, 85, 129, 160, 161, 162, 163, 165, 167], [0.05343, 0.04321, 0.0518, 0.1494, 0.116, 0.1724, 0.01258, 0.01182, 0.03134, 0.01802, 0.0863, 0.08553, 0.07923, 0.8401, 0.7462, 0.1335, 0.8748, 0.8628, 0.7513, 0.05696, 0.06841, 0.06503, 0.05323, 0.0251, 0.03607, 0.2426, 0.08075, 0.605, 0.1162, 0.328, 0.1131, 0.7071, 0.1729, 0.175, 0.2043, 0.1926, 0.2089, 0.1891, 0.2474, 0.1964, 0.2261, 0.1844, 0.1814, 0.2092, 0.2002, 0.1934, 0.2177, 0.2082, 0.1872, 0.253, 0.207, 0.177, 0.2456, 0.1937, 0.2052, 0.2058, 0.1942, 0.1785, 0.2302, 0.01847, 0.3937, 0.06673, 0.444, 0.4374, 0.01255, 0.01804]): _vg.add([_i], _w, 'REPLACE')
_vg = ob_woodling_001.vertex_groups.new(name='LeftArm')
for _i, _w in zip([15, 16, 17, 20, 21, 22, 25, 26, 29, 30, 31, 32, 33, 34, 35, 36, 37, 40, 41, 42, 43, 44, 45, 46, 47, 52, 53, 54, 55, 56, 57, 58, 59, 60, 61, 62, 63, 64, 65, 66, 67, 68, 69, 70, 71, 72, 73, 74, 75, 76, 77, 78, 79, 80, 81, 82, 83, 84, 85, 127, 129, 131, 133, 138, 139, 140, 141, 146, 148, 149, 150, 151, 152, 155, 156, 158, 160, 161, 162, 163, 164, 165, 166, 167, 168, 169, 170, 171], [9.709e-05, 1.723e-06, 0.0001645, 0.0, 0.0, 0.0, 0.0002331, 0.01131, 0.001538, 0.0, 0.00208, 0.0006468, 0.001453, 0.0009752, 0.004757, 0.0, 0.0, 0.9548, 0.9406, 0.9117, 0.9011, 0.07622, 0.0755, 0.07825, 0.07771, 3.918e-06, 0.0, 2.974e-05, 0.0, 0.0007912, 0.0, 0.0006719, 0.0, 0.004713, 8.755e-06, 5.636e-05, 6.488e-06, 0.003368, 0.0004723, 0.001115, 2.192e-05, 0.000848, 0.0002345, 0.0005449, 2.931e-05, 0.0003161, 0.01017, 0.001411, 0.0008608, 0.0009429, 6.959e-05, 0.0002398, 0.0003948, 0.0003978, 0.0009426, 0.01621, 0.008832, 0.0009109, 0.01371, 0.0, 0.0, 0.0, 0.0, 0.0, 0.0, 0.0, 0.0, 0.0, 0.0, 0.0, 0.0, 0.0, 0.0, 0.0, 0.0, 0.0, 0.4529, 0.4777, 0.4563, 0.471, 0.5081, 0.495, 0.5155, 0.4894, 0.03885, 0.03811, 0.03912, 0.03775]): _vg.add([_i], _w, 'REPLACE')
_vg = ob_woodling_001.vertex_groups.new(name='LeftHand')
for _i, _w in zip([40, 41, 42, 43, 44, 45, 46, 47, 48, 49, 50, 51, 160, 161, 162, 163, 164, 165, 166, 167, 168, 169, 170, 171], [0.02742, 0.02398, 0.04381, 0.05168, 0.9229, 0.9227, 0.9183, 0.9186, 0.993, 0.9931, 0.9926, 0.9926, 0.02584, 0.01371, 0.0219, 0.01199, 0.4733, 0.4811, 0.4751, 0.4851, 0.9556, 0.958, 0.9555, 0.9579]): _vg.add([_i], _w, 'REPLACE')
_vg = ob_woodling_001.vertex_groups.new(name='RightShoulder')
for _i, _w in zip([18, 36, 37, 38, 39, 55, 96, 97, 98, 99, 100, 101, 102, 103, 104, 105, 106, 107, 108, 109, 110, 111, 112, 113, 116, 117, 126, 127, 128, 129, 130, 131, 132, 133, 134, 135, 136, 137, 138, 139, 140, 141, 142, 143, 144, 145, 146, 147, 148, 149, 150, 151, 152, 153, 154, 155, 156, 157, 158, 159, 172, 173, 174, 175, 177, 179], [0.01253, 0.05696, 0.06841, 0.06503, 0.05323, 0.01847, 0.05337, 0.043, 0.05174, 0.1495, 0.1161, 0.1724, 0.01295, 0.03405, 0.01555, 0.08661, 0.08535, 0.07948, 0.8401, 0.7463, 0.1335, 0.8748, 0.8628, 0.7513, 0.0251, 0.03608, 0.2426, 0.08074, 0.605, 0.1162, 0.328, 0.113, 0.7071, 0.1729, 0.175, 0.2043, 0.1926, 0.2089, 0.1891, 0.2474, 0.1964, 0.2261, 0.1844, 0.1814, 0.2092, 0.2002, 0.1934, 0.2177, 0.2082, 0.1872, 0.253, 0.207, 0.177, 0.2456, 0.1937, 0.2052, 0.2058, 0.1942, 0.1785, 0.2302, 0.3937, 0.06673, 0.444, 0.4374, 0.01255, 0.01804]): _vg.add([_i], _w, 'REPLACE')
_vg = ob_woodling_001.vertex_groups.new(name='RightArm')
for _i, _w in zip([36, 37, 38, 59, 73, 82, 99, 100, 101, 103, 105, 106, 107, 108, 109, 110, 111, 112, 113, 114, 115, 116, 117, 118, 119, 120, 121, 126, 127, 128, 129, 130, 131, 132, 133, 134, 135, 136, 137, 138, 139, 140, 141, 142, 143, 144, 145, 146, 147, 148, 149, 150, 151, 152, 153, 154, 155, 156, 157, 158, 159, 172, 173, 174, 175, 176, 177, 178, 179, 180, 181, 182, 183], [0.0, 0.0, 0.0, 0.0, 0.0, 0.0, 0.000799, 0.002822, 0.003612, 0.0, 0.001703, 0.0143, 0.00846, 0.0, 0.002842, 1.341e-05, 0.001199, 0.02386, 0.007219, 0.9547, 0.9406, 0.9117, 0.9012, 0.07462, 0.0739, 0.07967, 0.07912, 1.02e-05, 0.0, 1.525e-11, 0.0, 0.004822, 0.0, 0.0001852, 0.0, 0.0001636, 0.04063, 1.077e-10, 7.514e-07, 0.0004597, 0.0001455, 0.0002405, 0.0, 2.279e-05, 0.0, 0.001079, 5.787e-11, 5.246e-05, 0.001682, 0.004365, 0.004148, 0.02076, 0.02291, 0.005118, 0.001127, 0.0001084, 7.043e-05, 7.729e-05, 3.718e-05, 0.005187, 0.003409, 0.4542, 0.4774, 0.4678, 0.4709, 0.5072, 0.4957, 0.5147, 0.4902, 0.03956, 0.03731, 0.03984, 0.03695]): _vg.add([_i], _w, 'REPLACE')
_vg = ob_woodling_001.vertex_groups.new(name='RightHand')
for _i, _w in zip([114, 115, 116, 117, 118, 119, 120, 121, 122, 123, 124, 125, 172, 173, 174, 175, 176, 177, 178, 179, 180, 181, 182, 183], [0.02753, 0.02409, 0.04368, 0.05161, 0.9245, 0.9243, 0.9168, 0.9171, 0.9949, 0.9951, 0.9939, 0.994, 0.0258, 0.01377, 0.02184, 0.01204, 0.4742, 0.4802, 0.476, 0.4843, 0.9555, 0.9597, 0.9553, 0.9597]): _vg.add([_i], _w, 'REPLACE')
_m = ob_woodling_001.modifiers.new('Armature', 'ARMATURE')
_m.object = ob_armature

# ---- collection membership
col_collection.objects.link(ob_woodling)
col_collection.objects.link(ob_armature)
col_collection.objects.link(ob_cylinder)
col_collection.objects.link(ob_woodling_001)

# ---- scene / render settings (as saved in the file)
scene.frame_start = 1; scene.frame_end = 250; scene.frame_set(1)
scene.render.engine = 'BLENDER_EEVEE_NEXT'
bpy.context.view_layer.update()

# ---- added for rendering (the .blend has no active camera): camera
cam_auto = bpy.data.cameras.new('AutoCamera')
cam_auto.lens = 50.0
cam_auto.sensor_width = 36.0
cam_auto.clip_end = 1000.0
ob_auto_camera = bpy.data.objects.new('AutoCamera', cam_auto)
scene.collection.objects.link(ob_auto_camera)
ob_auto_camera.location = (3.35003, -4.03281, 3.6105)
ob_auto_camera.rotation_euler = (1.09748, -7.21219e-08, 0.694738)
scene.camera = ob_auto_camera
bpy.context.view_layer.update()

